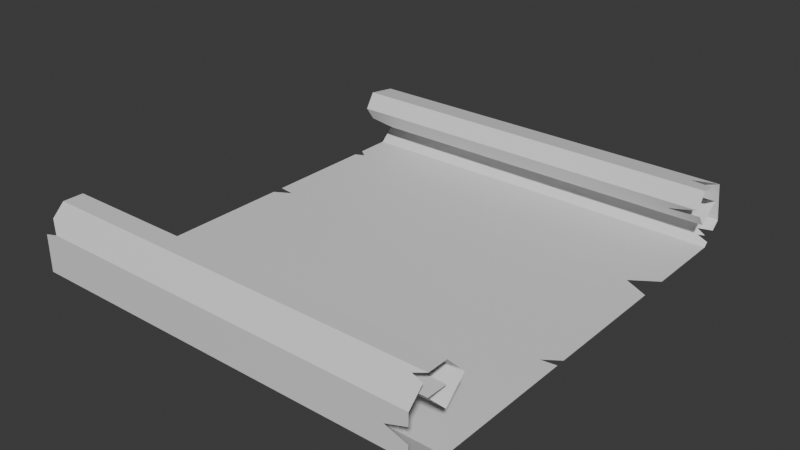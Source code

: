 # Source: note.blend  (saved by Blender 4.3.34; exported with 4.5.12 LTS)
import bpy
from mathutils import Matrix  # noqa: F401  (used for matrix-valued properties, if any)

bpy.ops.wm.read_factory_settings(use_empty=True)
scene = bpy.context.scene
scene.name = 'Scene'

# ---- materials (node trees are filled in below, after node groups)
mat_note = bpy.data.materials.new('Note')

# ---- material node trees
mat_note.use_nodes = True; mat_note.node_tree.nodes.clear()
_N = mat_note.node_tree.nodes; _L = mat_note.node_tree.links
n0 = _N.new('ShaderNodeBsdfPrincipled'); n0.name = 'Principled BSDF'; n0.location = (10, 300)
n1 = _N.new('ShaderNodeOutputMaterial'); n1.name = 'Material Output'; n1.location = (300, 300)
_L.new(n0.outputs[0], n1.inputs[0])
n1.is_active_output = True

# ---- world
world_world = bpy.data.worlds.new('World'); scene.world = world_world
world_world.use_nodes = True; world_world.node_tree.nodes.clear()
_N = world_world.node_tree.nodes; _L = world_world.node_tree.links
n0 = _N.new('ShaderNodeOutputWorld'); n0.name = 'World Output'; n0.location = (300, 300)
n1 = _N.new('ShaderNodeBackground'); n1.name = 'Background'; n1.location = (10, 300)
n1.inputs[0].default_value = (0.05088, 0.05088, 0.05088, 1.0)
_L.new(n1.outputs[0], n0.inputs[0])
n0.is_active_output = True
world_world.color = (0.05088, 0.05088, 0.05088)
world_world.sun_shadow_jitter_overblur = 0.0

# ---- meshes
me_circle = bpy.data.meshes.new('Circle')
me_circle.from_pydata([(0.9899, 0.9899, 0.0), (-0.9899, 0.9899, 0.0), (-0.9899, -0.9899, 0.0), (0.9899, -0.9899, 0.0), (-0.9899, -1.19, 0.1), (0.9899, -1.19, 0.1), (-0.9899, 1.065, 0.2726), (0.9899, -1.19, 0.3), (-0.9899, -1.09, 0.4), (0.9899, -1.09, 0.4), (-0.9899, -0.9899, 0.4), (0.9899, -0.9899, 0.4), (-0.9899, -0.8899, 0.3), (0.9899, -0.8899, 0.3), (-0.9899, -0.9899, 0.2), (0.9899, -0.9899, 0.2), (-0.9899, -1.09, 0.3), (0.9899, -1.09, 0.3), (-0.9899, -0.9899, 0.3), (0.9899, -0.9899, 0.3), (0.9899, 1.1, 0.1), (-0.9899, 1.1, 0.1), (0.9899, 1.06, 0.3), (-0.9899, 1.06, 0.3), (0.9899, 0.9099, 0.32), (-0.9899, 0.9099, 0.32), (0.9899, 0.8599, 0.24), (-0.9899, 0.8599, 0.24), (0.9899, 0.9299, 0.14), (0.9899, 1.04, 0.22), (-0.9899, 1.04, 0.22), (0.9899, 0.9599, 0.26), (-0.9899, 0.9599, 0.26), (0.9899, 0.5735, 0.0), (0.9899, 0.4219, 0.0), (0.8623, 0.4878, 0.0), (0.9899, -0.2309, 0.0), (0.9899, -0.2752, 0.0), (0.9127, -0.2847, 0.0), (-0.9899, 0.1256, 0.0), (-0.9899, 0.1854, 0.0), (-0.9072, 0.1742, 0.0), (-0.9899, -0.6235, 0.0), (-0.9899, -0.5445, 0.0), (-0.8249, -0.6012, 0.0), (-0.9899, 0.7565, 0.0), (-0.9899, 0.8135, 0.0), (-0.942, 0.7787, 0.0), (0.9899, -1.19, 0.2404), (0.9899, -1.19, 0.1684), (0.8826, -1.19, 0.2044), (-0.9899, -1.149, 0.3411), (-0.9899, -1.19, 0.2818), (-0.9183, -1.19, 0.3), (-0.9899, -1.136, 0.07285), (-0.9624, -1.19, 0.1), (0.9899, -1.117, 0.3731), (0.933, -1.106, 0.3837), (0.9899, -1.105, 0.0574), (0.9899, -1.085, 0.04775), (0.9659, -1.09, 0.05001), (-0.9899, -0.9625, 0.3725), (-0.9899, -0.9187, 0.3287), (-0.7748, -0.9395, 0.3495), (0.926, -0.8899, 0.3), (0.9899, -0.9144, 0.3244), (-0.9899, 1.072, 0.2412), (-0.9899, 1.081, 0.1952), (-0.8272, 1.075, 0.2248), (-0.9556, 1.067, 0.2623), (0.9899, 0.9864, 0.3098), (0.8702, 1.003, 0.3076), (0.9899, 1.011, 0.01922), (0.9899, 1.058, 0.06172), (0.9162, 1.05, 0.05429), (0.9657, 1.032, 0.03802), (0.9307, 1.027, 0.03331), (0.9899, 0.8902, 0.1967), (0.8236, 0.8959, 0.1887), (-0.8715, 0.9299, 0.14), (-0.9899, 0.9708, 0.1697), (-0.9899, 0.9103, 0.1681), (-0.8163, 0.9538, 0.1573)], [], [(1, 46, 47, 45, 40, 41, 39, 43, 44, 42, 2, 3, 37, 38, 36, 34, 35, 33, 0), (3, 2, 54, 55, 5, 58, 60, 59), (5, 55, 4, 52, 53, 7, 48, 50, 49), (7, 53, 51, 8, 9, 57, 56), (9, 8, 10, 11), (11, 10, 61, 63, 62, 12, 64, 65), (13, 64, 12, 14, 15), (15, 14, 16, 17), (17, 16, 18, 19), (1, 0, 72, 76, 75, 74, 73, 20, 21), (21, 20, 22, 23, 6, 69, 66, 68, 67), (23, 22, 71, 70, 24, 25), (25, 24, 26, 27), (27, 26, 78, 77, 28, 79, 81), (30, 29, 31, 32), (55, 54, 4), (80, 82, 79, 28, 29, 30)])
_uv = me_circle.uv_layers.new(name='UVMap')
_uv.uv.foreach_set('vector', [0.0, 0.0, 0.0, 0.0, 0.0, 0.0, 0.0, 0.0, 0.0, 0.0, 0.0, 0.0, 0.0, 0.0, 0.0, 0.0, 0.0, 0.0, 0.0, 0.0, 0.0, 0.0, 0.0, 0.0, 0.0, 0.0, 0.0, 0.0, 0.0, 0.0, 0.0, 0.0, 0.0, 0.0, 0.0, 0.0, 0.0, 0.0, 0.0, 0.0, 0.0, 0.0, 0.0, 0.0, 0.0, 0.0, 0.0, 0.0, 0.0, 0.0, 0.0, 0.0, 0.0, 0.0, 0.0, 0.0, 0.0, 0.0, 0.0, 0.0, 0.0, 0.0, 0.0, 0.0, 0.0, 0.0, 0.0, 0.0, 0.0, 0.0, 0.0, 0.0, 0.0, 0.0, 0.0, 0.0, 0.0, 0.0, 0.0, 0.0, 0.0, 0.0, 0.0, 0.0, 0.0, 0.0, 0.0, 0.0, 0.0, 0.0, 0.0, 0.0, 0.0, 0.0, 0.0, 0.0, 0.0, 0.0, 0.0, 0.0, 0.0, 0.0, 0.0, 0.0, 0.0, 0.0, 0.0, 0.0, 0.0, 0.0, 0.0, 0.0, 0.0, 0.0, 0.0, 0.0, 0.0, 0.0, 0.0, 0.0, 0.0, 0.0, 0.0, 0.0, 0.0, 0.0, 0.0, 0.0, 0.0, 0.0, 0.0, 0.0, 0.0, 0.0, 0.0, 0.0, 0.0, 0.0, 0.0, 0.0, 0.0, 0.0, 0.0, 0.0, 0.0, 0.0, 0.0, 0.0, 0.0, 0.0, 0.0, 0.0, 0.0, 0.0, 0.0, 0.0, 0.0, 0.0, 0.0, 0.0, 0.0, 0.0, 0.0, 0.0, 0.0, 0.0, 0.0, 0.0, 0.0, 0.0, 0.0, 0.0, 0.0, 0.0, 0.0, 0.0, 0.0, 0.0, 0.0, 0.0, 0.0, 0.0, 0.0, 0.0, 0.0, 0.0, 0.0, 0.0, 0.0, 0.0, 0.0, 0.0, 0.0, 0.0, 0.0, 0.0, 0.0, 0.0, 0.0, 0.0, 0.0, 0.0, 0.0, 0.0, 0.0, 0.0, 0.0, 0.0, 0.0, 0.0, 0.0, 0.0, 0.0, 0.0, 0.0, 0.0, 0.0, 0.0, 0.0, 0.0, 0.0, 0.0, 0.0, 0.0, 0.0, 0.0, 0.0, 0.0, 0.0, 0.0, 0.0, 0.0])
me_circle.materials.append(mat_note)
me_circle.update()

# ---- objects
ob_note = bpy.data.objects.new('Note', me_circle)

# ---- transforms, parenting, visibility, modifiers, constraints
ob_note.location = (0.0, 0.0, 0.0)

# ---- collection membership
scene.collection.objects.link(ob_note)

# ---- scene / render settings (as saved in the file)
scene.frame_start = 1; scene.frame_end = 250; scene.frame_set(1)
scene.render.engine = 'BLENDER_EEVEE_NEXT'
bpy.context.view_layer.update()

# ---- added for rendering (the .blend has no active camera and no usable light): camera, sun
cam_auto = bpy.data.cameras.new('AutoCamera')
cam_auto.lens = 50.0
cam_auto.sensor_width = 36.0
cam_auto.clip_end = 1000.0
ob_auto_camera = bpy.data.objects.new('AutoCamera', cam_auto)
scene.collection.objects.link(ob_auto_camera)
ob_auto_camera.location = (2.82514, -3.43517, 2.46011)
ob_auto_camera.rotation_euler = (1.09748, -7.21219e-08, 0.694738)
scene.camera = ob_auto_camera
light_auto_sun = bpy.data.lights.new('AutoSun', 'SUN')
light_auto_sun.energy = 3.0
light_auto_sun.angle = 0.0523599
ob_auto_sun = bpy.data.objects.new('AutoSun', light_auto_sun)
scene.collection.objects.link(ob_auto_sun)
ob_auto_sun.rotation_euler = (0.872665, 0.174533, 0.523599)
bpy.context.view_layer.update()
